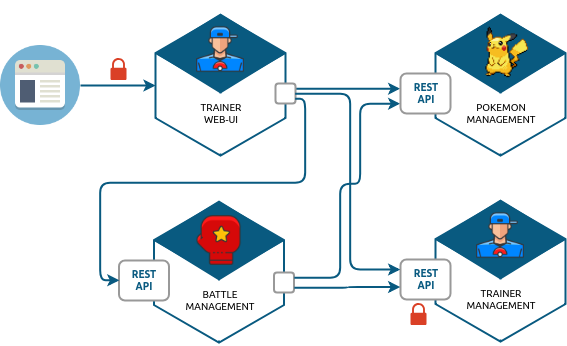

The diagram above was exported from draw.io. Its source (the exported page's mxGraphModel, read from the mxfile embedded in the PNG):
<mxGraphModel dx="1162" dy="704" grid="1" gridSize="10" guides="1" tooltips="1" connect="1" arrows="1" fold="1" page="1" pageScale="1" pageWidth="850" pageHeight="1100" math="0" shadow="0">
  <root>
    <mxCell id="0" />
    <mxCell id="1" parent="0" />
    <mxCell id="2" value="" style="html=1;whiteSpace=wrap;aspect=fixed;shape=isoCube;backgroundOutline=1;strokeColor=#095a80;strokeWidth=2;fillColor=none;verticalAlign=middle;labelPosition=center;verticalLabelPosition=middle;align=center;" vertex="1" parent="1">
      <mxGeometry x="555" y="316" width="130" height="144" as="geometry" />
    </mxCell>
    <mxCell id="3" value="" style="rhombus;whiteSpace=wrap;html=1;strokeColor=none;strokeWidth=2;fillColor=#095A80;fontFamily=Ubuntu;fontSize=10;fontColor=#095A80;" vertex="1" parent="1">
      <mxGeometry x="555" y="316" width="130" height="80" as="geometry" />
    </mxCell>
    <mxCell id="4" value="&lt;div style=&quot;font-size: 10px;&quot;&gt;REST&lt;/div&gt;&lt;div style=&quot;font-size: 10px;&quot;&gt;API&lt;br style=&quot;font-size: 10px;&quot;&gt;&lt;/div&gt;" style="rounded=1;whiteSpace=wrap;html=1;strokeColor=#999999;strokeWidth=2;fillColor=#ffffff;fontFamily=Ubuntu;fontColor=#095A80;fontStyle=1;fontSize=10;" vertex="1" parent="1">
      <mxGeometry x="520" y="376" width="50" height="40" as="geometry" />
    </mxCell>
    <mxCell id="5" value="" style="endArrow=none;html=1;labelBackgroundColor=none;fontFamily=Ubuntu;fontSize=10;fontColor=none;strokeColor=#FFFFFF;strokeWidth=3;noLabel=1;" edge="1" parent="1">
      <mxGeometry width="50" height="50" relative="1" as="geometry">
        <mxPoint x="620.0000000000002" y="456" as="sourcePoint" />
        <mxPoint x="620.0000000000002" y="396" as="targetPoint" />
      </mxGeometry>
    </mxCell>
    <mxCell id="6" value="&lt;div&gt;TRAINER&lt;/div&gt;&lt;div&gt;MANAGEMENT&lt;/div&gt;" style="text;html=1;strokeColor=none;fillColor=none;align=center;verticalAlign=middle;whiteSpace=wrap;rounded=0;fontFamily=Ubuntu;fontSize=10;fontColor=none;" vertex="1" parent="1">
      <mxGeometry x="600" y="406" width="40" height="20" as="geometry" />
    </mxCell>
    <mxCell id="7" value="" style="shape=image;verticalLabelPosition=bottom;labelBackgroundColor=#ffffff;verticalAlign=top;aspect=fixed;imageAspect=0;image=data:image/png,(base64 omitted: 3500 chars);" vertex="1" parent="1">
      <mxGeometry x="596" y="328" width="48" height="48" as="geometry" />
    </mxCell>
    <mxCell id="8" value="" style="endArrow=classic;html=1;fontColor=#095A80;strokeWidth=2;strokeColor=#095A80;endFill=1;exitX=1;exitY=0.25;edgeStyle=orthogonalEdgeStyle;exitDx=0;exitDy=0;entryX=0;entryY=0.375;entryDx=0;entryDy=0;entryPerimeter=0;" edge="1" source="14" target="34" parent="1">
      <mxGeometry width="50" height="50" relative="1" as="geometry">
        <mxPoint x="450" y="32" as="sourcePoint" />
        <mxPoint x="510" y="205" as="targetPoint" />
      </mxGeometry>
    </mxCell>
    <mxCell id="9" value="" style="html=1;whiteSpace=wrap;aspect=fixed;shape=isoCube;backgroundOutline=1;strokeColor=#095a80;strokeWidth=2;fillColor=none;verticalAlign=middle;labelPosition=center;verticalLabelPosition=middle;align=center;" vertex="1" parent="1">
      <mxGeometry x="275" y="130" width="130" height="144" as="geometry" />
    </mxCell>
    <mxCell id="10" value="" style="rhombus;whiteSpace=wrap;html=1;strokeColor=none;strokeWidth=2;fillColor=#095A80;fontFamily=Ubuntu;fontSize=10;fontColor=#095A80;" vertex="1" parent="1">
      <mxGeometry x="275" y="130" width="130" height="80" as="geometry" />
    </mxCell>
    <mxCell id="11" value="" style="endArrow=none;html=1;labelBackgroundColor=none;fontFamily=Ubuntu;fontSize=10;fontColor=none;strokeColor=#FFFFFF;strokeWidth=3;noLabel=1;" edge="1" parent="1">
      <mxGeometry width="50" height="50" relative="1" as="geometry">
        <mxPoint x="340" y="270" as="sourcePoint" />
        <mxPoint x="340" y="210" as="targetPoint" />
      </mxGeometry>
    </mxCell>
    <mxCell id="12" value="&lt;div&gt;TRAINER&lt;/div&gt;&lt;div&gt;WEB-UI&lt;/div&gt;" style="text;html=1;strokeColor=none;fillColor=none;align=center;verticalAlign=middle;whiteSpace=wrap;rounded=0;fontFamily=Ubuntu;fontSize=10;fontColor=none;" vertex="1" parent="1">
      <mxGeometry x="320" y="220" width="40" height="20" as="geometry" />
    </mxCell>
    <mxCell id="13" value="" style="shape=image;verticalLabelPosition=bottom;labelBackgroundColor=#ffffff;verticalAlign=top;aspect=fixed;imageAspect=0;image=data:image/png,(base64 omitted: 3500 chars);" vertex="1" parent="1">
      <mxGeometry x="316" y="142" width="48" height="48" as="geometry" />
    </mxCell>
    <mxCell id="14" value="&lt;div style=&quot;font-size: 10px&quot;&gt;&lt;br&gt;&lt;/div&gt;" style="rounded=1;whiteSpace=wrap;html=1;strokeColor=#999999;strokeWidth=2;fillColor=#ffffff;fontFamily=Ubuntu;fontColor=#095A80;fontStyle=1;fontSize=10;" vertex="1" parent="1">
      <mxGeometry x="395" y="200" width="20" height="20" as="geometry" />
    </mxCell>
    <mxCell id="15" value="" style="endArrow=classic;html=1;fontColor=#095A80;entryX=0;entryY=0.25;strokeWidth=2;strokeColor=#095A80;endFill=1;exitX=1;exitY=0.5;edgeStyle=orthogonalEdgeStyle;entryDx=0;entryDy=0;" edge="1" source="14" target="4" parent="1">
      <mxGeometry width="50" height="50" relative="1" as="geometry">
        <mxPoint x="365.2857142857142" y="247.8571428571429" as="sourcePoint" />
        <mxPoint x="529.8571428571429" y="142.71428571428578" as="targetPoint" />
        <Array as="points">
          <mxPoint x="470" y="210" />
          <mxPoint x="470" y="386" />
        </Array>
      </mxGeometry>
    </mxCell>
    <mxCell id="16" value="" style="shape=image;html=1;verticalAlign=top;verticalLabelPosition=bottom;labelBackgroundColor=#ffffff;imageAspect=0;aspect=fixed;image=https://cdn2.iconfinder.com/data/icons/circle-icons-1/64/browser-128.png" vertex="1" parent="1">
      <mxGeometry x="120" y="162" width="80" height="80" as="geometry" />
    </mxCell>
    <mxCell id="17" value="" style="endArrow=classic;html=1;fontColor=#095A80;strokeWidth=2;strokeColor=#095A80;endFill=1;edgeStyle=orthogonalEdgeStyle;" edge="1" source="16" target="9" parent="1">
      <mxGeometry width="50" height="50" relative="1" as="geometry">
        <mxPoint x="425.2857142857142" y="219.8571428571429" as="sourcePoint" />
        <mxPoint x="529.8571428571429" y="142.71428571428578" as="targetPoint" />
      </mxGeometry>
    </mxCell>
    <mxCell id="18" value="" style="html=1;whiteSpace=wrap;aspect=fixed;shape=isoCube;backgroundOutline=1;strokeColor=#095a80;strokeWidth=2;fillColor=none;verticalAlign=middle;labelPosition=center;verticalLabelPosition=middle;align=center;" vertex="1" parent="1">
      <mxGeometry x="273.5" y="317" width="130" height="144" as="geometry" />
    </mxCell>
    <mxCell id="19" value="" style="rhombus;whiteSpace=wrap;html=1;strokeColor=none;strokeWidth=2;fillColor=#095A80;fontFamily=Ubuntu;fontSize=10;fontColor=#095A80;" vertex="1" parent="1">
      <mxGeometry x="273.5" y="317" width="130" height="80" as="geometry" />
    </mxCell>
    <mxCell id="20" value="&lt;div style=&quot;font-size: 10px;&quot;&gt;REST&lt;/div&gt;&lt;div style=&quot;font-size: 10px;&quot;&gt;API&lt;br style=&quot;font-size: 10px;&quot;&gt;&lt;/div&gt;" style="rounded=1;whiteSpace=wrap;html=1;strokeColor=#999999;strokeWidth=2;fillColor=#ffffff;fontFamily=Ubuntu;fontColor=#095A80;fontStyle=1;fontSize=10;" vertex="1" parent="1">
      <mxGeometry x="238.5" y="377" width="50" height="40" as="geometry" />
    </mxCell>
    <mxCell id="21" value="" style="endArrow=none;html=1;labelBackgroundColor=none;fontFamily=Ubuntu;fontSize=10;fontColor=none;strokeColor=#FFFFFF;strokeWidth=3;noLabel=1;" edge="1" parent="1">
      <mxGeometry width="50" height="50" relative="1" as="geometry">
        <mxPoint x="338.5" y="457" as="sourcePoint" />
        <mxPoint x="338.5" y="397" as="targetPoint" />
      </mxGeometry>
    </mxCell>
    <mxCell id="22" value="&lt;div&gt;BATTLE&lt;/div&gt;&lt;div&gt;MANAGEMENT&lt;/div&gt;" style="text;html=1;strokeColor=none;fillColor=none;align=center;verticalAlign=middle;whiteSpace=wrap;rounded=0;fontFamily=Ubuntu;fontSize=10;fontColor=none;" vertex="1" parent="1">
      <mxGeometry x="318.5" y="407" width="40" height="20" as="geometry" />
    </mxCell>
    <mxCell id="23" value="" style="shape=image;aspect=fixed;image=data:image/png,(base64 omitted: 25140 chars);" vertex="1" parent="1">
      <mxGeometry x="313.5" y="332" width="50" height="50" as="geometry" />
    </mxCell>
    <mxCell id="24" value="" style="shadow=0;dashed=0;html=1;strokeColor=none;labelPosition=center;verticalLabelPosition=bottom;verticalAlign=top;outlineConnect=0;align=center;shape=mxgraph.office.security.lock_protected;fillColor=#DA4026;aspect=fixed;" vertex="1" parent="1">
      <mxGeometry x="230" y="174.5" width="16" height="22" as="geometry" />
    </mxCell>
    <mxCell id="25" value="&lt;div style=&quot;font-size: 10px&quot;&gt;&lt;br&gt;&lt;/div&gt;" style="rounded=1;whiteSpace=wrap;html=1;strokeColor=#999999;strokeWidth=2;fillColor=#ffffff;fontFamily=Ubuntu;fontColor=#095A80;fontStyle=1;fontSize=10;" vertex="1" parent="1">
      <mxGeometry x="393.5" y="389" width="20" height="20" as="geometry" />
    </mxCell>
    <mxCell id="26" value="" style="endArrow=classic;html=1;fontColor=#095A80;entryX=0;entryY=0.5;strokeWidth=2;strokeColor=#095A80;endFill=1;exitX=1;exitY=0.75;edgeStyle=orthogonalEdgeStyle;exitDx=0;exitDy=0;entryDx=0;entryDy=0;" edge="1" source="14" target="20" parent="1">
      <mxGeometry width="50" height="50" relative="1" as="geometry">
        <mxPoint x="424.8620689655172" y="220.1034482758621" as="sourcePoint" />
        <mxPoint x="529.689655172414" y="322.1724137931035" as="targetPoint" />
        <Array as="points">
          <mxPoint x="425" y="215" />
          <mxPoint x="425" y="299" />
          <mxPoint x="220" y="299" />
          <mxPoint x="220" y="397" />
        </Array>
      </mxGeometry>
    </mxCell>
    <mxCell id="27" value="" style="endArrow=classic;html=1;fontColor=#095A80;strokeWidth=2;strokeColor=#095A80;endFill=1;edgeStyle=orthogonalEdgeStyle;exitX=1;exitY=0.75;exitDx=0;exitDy=0;entryX=0;entryY=0.697;entryDx=0;entryDy=0;entryPerimeter=0;" edge="1" source="25" target="4" parent="1">
      <mxGeometry width="50" height="50" relative="1" as="geometry">
        <mxPoint x="695" y="490" as="sourcePoint" />
        <mxPoint x="490" y="404" as="targetPoint" />
        <Array as="points" />
      </mxGeometry>
    </mxCell>
    <mxCell id="28" value="" style="shadow=0;dashed=0;html=1;strokeColor=none;labelPosition=center;verticalLabelPosition=bottom;verticalAlign=top;outlineConnect=0;align=center;shape=mxgraph.office.security.lock_protected;fillColor=#DA4026;aspect=fixed;" vertex="1" parent="1">
      <mxGeometry x="530" y="419.5" width="16" height="22" as="geometry" />
    </mxCell>
    <mxCell id="29" value="" style="endArrow=classic;html=1;fontColor=#095A80;entryX=0;entryY=0.75;strokeWidth=2;strokeColor=#095A80;endFill=1;exitX=1;exitY=0.25;edgeStyle=orthogonalEdgeStyle;exitDx=0;exitDy=0;entryDx=0;entryDy=0;jumpStyle=none;" edge="1" source="25" target="34" parent="1">
      <mxGeometry width="50" height="50" relative="1" as="geometry">
        <mxPoint x="704.8620689655172" y="495.2758620689656" as="sourcePoint" />
        <mxPoint x="831.0689655172414" y="349.0689655172414" as="targetPoint" />
        <Array as="points">
          <mxPoint x="460" y="394" />
          <mxPoint x="460" y="300" />
          <mxPoint x="480" y="300" />
          <mxPoint x="480" y="220" />
        </Array>
      </mxGeometry>
    </mxCell>
    <mxCell id="30" value="" style="group" vertex="1" connectable="0" parent="1">
      <mxGeometry x="520" y="117.5" width="165" height="156.5" as="geometry" />
    </mxCell>
    <mxCell id="31" value="" style="rhombus;whiteSpace=wrap;html=1;strokeColor=none;strokeWidth=2;fillColor=#095A80;fontFamily=Ubuntu;fontSize=10;fontColor=#095A80;" vertex="1" parent="30">
      <mxGeometry x="35" y="12.5" width="130" height="80" as="geometry" />
    </mxCell>
    <mxCell id="32" value="" style="shape=image;verticalLabelPosition=bottom;labelBackgroundColor=#ffffff;verticalAlign=top;aspect=fixed;imageAspect=0;image=data:image/png,(base64 omitted: 796 chars);" vertex="1" parent="30">
      <mxGeometry x="51.5" width="105" height="105" as="geometry" />
    </mxCell>
    <mxCell id="33" value="" style="html=1;whiteSpace=wrap;aspect=fixed;shape=isoCube;backgroundOutline=1;strokeColor=#095a80;strokeWidth=2;fillColor=none;verticalAlign=middle;labelPosition=center;verticalLabelPosition=middle;align=center;" vertex="1" parent="30">
      <mxGeometry x="35" y="12.5" width="130" height="144" as="geometry" />
    </mxCell>
    <mxCell id="34" value="&lt;div style=&quot;font-size: 10px;&quot;&gt;REST&lt;/div&gt;&lt;div style=&quot;font-size: 10px;&quot;&gt;API&lt;br style=&quot;font-size: 10px;&quot;&gt;&lt;/div&gt;" style="rounded=1;whiteSpace=wrap;html=1;strokeColor=#999999;strokeWidth=2;fillColor=#ffffff;fontFamily=Ubuntu;fontColor=#095A80;fontStyle=1;fontSize=10;" vertex="1" parent="30">
      <mxGeometry y="72.5" width="50" height="40" as="geometry" />
    </mxCell>
    <mxCell id="35" value="" style="endArrow=none;html=1;labelBackgroundColor=none;fontFamily=Ubuntu;fontSize=10;fontColor=none;strokeColor=#FFFFFF;strokeWidth=3;noLabel=1;" edge="1" parent="30">
      <mxGeometry width="50" height="50" relative="1" as="geometry">
        <mxPoint x="100" y="152.5" as="sourcePoint" />
        <mxPoint x="100" y="92.5" as="targetPoint" />
      </mxGeometry>
    </mxCell>
    <mxCell id="36" value="&lt;div&gt;POKEMON&lt;/div&gt;&lt;div&gt;&lt;span&gt;MANAGEMENT&lt;/span&gt;&lt;br&gt;&lt;/div&gt;" style="text;html=1;strokeColor=none;fillColor=none;align=center;verticalAlign=middle;whiteSpace=wrap;rounded=0;fontFamily=Ubuntu;fontSize=10;fontColor=none;" vertex="1" parent="30">
      <mxGeometry x="80" y="102.5" width="40" height="20" as="geometry" />
    </mxCell>
  </root>
</mxGraphModel>